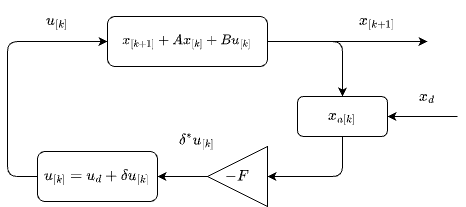

The diagram above was exported from draw.io. Its source (the exported page's mxGraphModel, read from the mxfile embedded in the PNG):
<mxGraphModel dx="704" dy="370" grid="1" gridSize="10" guides="1" tooltips="1" connect="1" arrows="1" fold="1" page="1" pageScale="1" pageWidth="1169" pageHeight="827" math="1" shadow="0">
  <root>
    <mxCell id="0" />
    <mxCell id="1" parent="0" />
    <mxCell id="7" style="edgeStyle=orthogonalEdgeStyle;html=1;exitX=1;exitY=0.5;exitDx=0;exitDy=0;entryX=0.5;entryY=0;entryDx=0;entryDy=0;fontSize=13;" edge="1" parent="1" source="5" target="6">
      <mxGeometry relative="1" as="geometry" />
    </mxCell>
    <mxCell id="14" style="edgeStyle=orthogonalEdgeStyle;html=1;exitX=1;exitY=0.5;exitDx=0;exitDy=0;fontSize=13;" edge="1" parent="1" source="5">
      <mxGeometry relative="1" as="geometry">
        <mxPoint x="720" y="145" as="targetPoint" />
      </mxGeometry>
    </mxCell>
    <mxCell id="5" value="$$x_{[k+1]} + Ax_{[k]} + Bu_{[k]}$$" style="rounded=1;whiteSpace=wrap;html=1;" vertex="1" parent="1">
      <mxGeometry x="400" y="120" width="160" height="50" as="geometry" />
    </mxCell>
    <mxCell id="10" value="" style="edgeStyle=orthogonalEdgeStyle;html=1;fontSize=13;exitX=0.5;exitY=1;exitDx=0;exitDy=0;entryX=1;entryY=0.5;entryDx=0;entryDy=0;" edge="1" parent="1" source="6" target="8">
      <mxGeometry relative="1" as="geometry" />
    </mxCell>
    <mxCell id="6" value="$$x_{a[k]}$$" style="rounded=1;whiteSpace=wrap;html=1;fontSize=13;" vertex="1" parent="1">
      <mxGeometry x="590" y="200" width="90" height="40" as="geometry" />
    </mxCell>
    <mxCell id="12" value="" style="edgeStyle=orthogonalEdgeStyle;html=1;fontSize=13;" edge="1" parent="1" source="8" target="11">
      <mxGeometry relative="1" as="geometry" />
    </mxCell>
    <mxCell id="8" value="$$-F$$" style="triangle;whiteSpace=wrap;html=1;fontSize=13;rotation=0;flipH=1;" vertex="1" parent="1">
      <mxGeometry x="500" y="250" width="60" height="60" as="geometry" />
    </mxCell>
    <mxCell id="21" style="edgeStyle=orthogonalEdgeStyle;html=1;exitX=0;exitY=0.5;exitDx=0;exitDy=0;entryX=0;entryY=0.5;entryDx=0;entryDy=0;fontSize=13;" edge="1" parent="1" source="11" target="5">
      <mxGeometry relative="1" as="geometry">
        <Array as="points">
          <mxPoint x="300" y="280" />
          <mxPoint x="300" y="145" />
        </Array>
      </mxGeometry>
    </mxCell>
    <mxCell id="11" value="$$u_{[k]}=u_d+\delta u_{[k]}$$" style="rounded=1;whiteSpace=wrap;html=1;fontSize=13;" vertex="1" parent="1">
      <mxGeometry x="330" y="255" width="120" height="50" as="geometry" />
    </mxCell>
    <mxCell id="15" value="$$x_{[k+1]}$$" style="text;html=1;strokeColor=none;fillColor=none;align=center;verticalAlign=middle;whiteSpace=wrap;rounded=0;fontSize=13;" vertex="1" parent="1">
      <mxGeometry x="640" y="110" width="60" height="30" as="geometry" />
    </mxCell>
    <mxCell id="16" value="" style="endArrow=classic;html=1;fontSize=13;entryX=1;entryY=0.5;entryDx=0;entryDy=0;" edge="1" parent="1" target="6">
      <mxGeometry width="50" height="50" relative="1" as="geometry">
        <mxPoint x="750" y="220" as="sourcePoint" />
        <mxPoint x="480" y="230" as="targetPoint" />
      </mxGeometry>
    </mxCell>
    <mxCell id="19" value="$$x_d$$" style="text;html=1;strokeColor=none;fillColor=none;align=center;verticalAlign=middle;whiteSpace=wrap;rounded=0;fontSize=13;" vertex="1" parent="1">
      <mxGeometry x="690" y="190" width="60" height="20" as="geometry" />
    </mxCell>
    <mxCell id="20" value="$$\delta^* u_{[k]}$$" style="text;html=1;strokeColor=none;fillColor=none;align=center;verticalAlign=middle;whiteSpace=wrap;rounded=0;fontSize=13;" vertex="1" parent="1">
      <mxGeometry x="460" y="230" width="60" height="30" as="geometry" />
    </mxCell>
    <mxCell id="22" value="$$u_{[k]}$$" style="text;html=1;strokeColor=none;fillColor=none;align=center;verticalAlign=middle;whiteSpace=wrap;rounded=0;fontSize=13;" vertex="1" parent="1">
      <mxGeometry x="320" y="115" width="60" height="20" as="geometry" />
    </mxCell>
  </root>
</mxGraphModel>